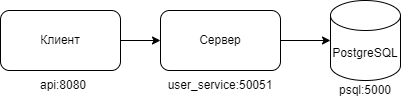

The diagram above was exported from draw.io. Its source (the exported page's mxGraphModel, read from the mxfile embedded in the PNG):
<mxGraphModel dx="326" dy="267" grid="1" gridSize="10" guides="1" tooltips="1" connect="1" arrows="1" fold="1" page="1" pageScale="1" pageWidth="850" pageHeight="1100" math="0" shadow="0">
  <root>
    <mxCell id="0" />
    <mxCell id="1" parent="0" />
    <mxCell id="2" value="Сервер" style="rounded=1;whiteSpace=wrap;html=1;" parent="1" vertex="1">
      <mxGeometry x="280" y="210" width="120" height="60" as="geometry" />
    </mxCell>
    <mxCell id="5" style="edgeStyle=none;html=1;exitX=1;exitY=0.5;exitDx=0;exitDy=0;entryX=0;entryY=0.5;entryDx=0;entryDy=0;" parent="1" source="4" target="2" edge="1">
      <mxGeometry relative="1" as="geometry" />
    </mxCell>
    <mxCell id="4" value="Клиент" style="rounded=1;whiteSpace=wrap;html=1;" parent="1" vertex="1">
      <mxGeometry x="120" y="210" width="120" height="60" as="geometry" />
    </mxCell>
    <mxCell id="6" value="PostgreSQL" style="shape=cylinder3;whiteSpace=wrap;html=1;boundedLbl=1;backgroundOutline=1;size=15;" parent="1" vertex="1">
      <mxGeometry x="450" y="200" width="70" height="80" as="geometry" />
    </mxCell>
    <mxCell id="7" style="edgeStyle=none;html=1;exitX=1;exitY=0.5;exitDx=0;exitDy=0;entryX=0;entryY=0.5;entryDx=0;entryDy=0;entryPerimeter=0;" parent="1" source="2" target="6" edge="1">
      <mxGeometry relative="1" as="geometry" />
    </mxCell>
    <mxCell id="9" value="api:8080" style="text;html=1;align=center;verticalAlign=middle;whiteSpace=wrap;rounded=0;" parent="1" vertex="1">
      <mxGeometry x="153" y="270" width="60" height="30" as="geometry" />
    </mxCell>
    <mxCell id="10" value="user_service:50051" style="text;html=1;align=center;verticalAlign=middle;whiteSpace=wrap;rounded=0;" parent="1" vertex="1">
      <mxGeometry x="280" y="270" width="120" height="30" as="geometry" />
    </mxCell>
    <mxCell id="11" value="psql:5000" style="text;html=1;align=center;verticalAlign=middle;whiteSpace=wrap;rounded=0;" parent="1" vertex="1">
      <mxGeometry x="455" y="275" width="60" height="30" as="geometry" />
    </mxCell>
  </root>
</mxGraphModel>